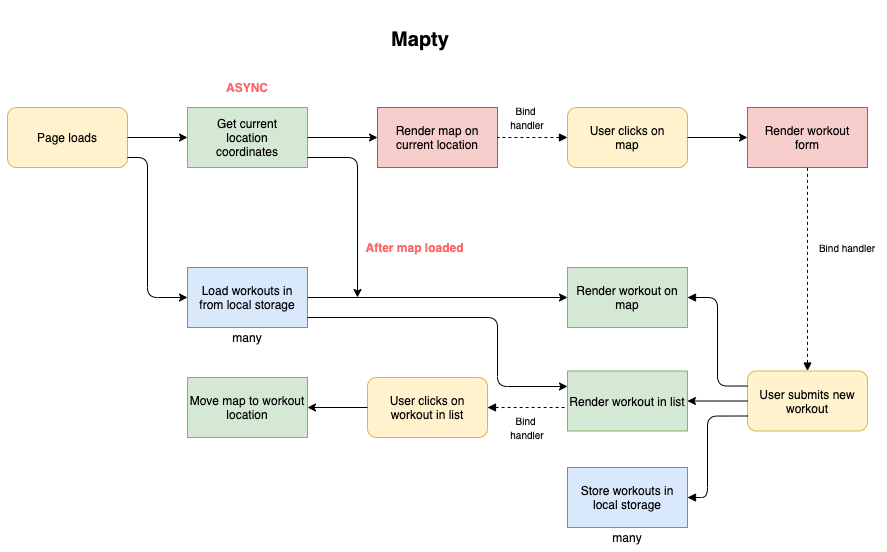

The diagram above was exported from draw.io. Its source (the exported page's mxGraphModel, read from the mxfile embedded in the PNG):
<mxGraphModel dx="1903" dy="814" grid="1" gridSize="10" guides="1" tooltips="1" connect="1" arrows="1" fold="1" page="1" pageScale="1" pageWidth="1169" pageHeight="827" math="0" shadow="0">
  <root>
    <object label="" id="WIyWlLk6GJQsqaUBKTNV-0">
      <mxCell />
    </object>
    <mxCell id="WIyWlLk6GJQsqaUBKTNV-1" parent="WIyWlLk6GJQsqaUBKTNV-0" />
    <mxCell id="BSbLJqNKT-9lUmPURrfF-0" value="&lt;font style=&quot;font-size: 12px&quot; data-font-src=&quot;https://fonts.googleapis.com/css?family=Roboto&quot;&gt;Page loads&lt;/font&gt;" style="rounded=1;whiteSpace=wrap;html=1;fillColor=#fff2cc;strokeColor=#d6b656;" parent="WIyWlLk6GJQsqaUBKTNV-1" vertex="1">
      <mxGeometry x="145" y="100" width="120" height="60" as="geometry" />
    </mxCell>
    <mxCell id="BSbLJqNKT-9lUmPURrfF-1" value="" style="endArrow=classic;html=1;" parent="WIyWlLk6GJQsqaUBKTNV-1" edge="1">
      <mxGeometry width="50" height="50" relative="1" as="geometry">
        <mxPoint x="265" y="130" as="sourcePoint" />
        <mxPoint x="325" y="130" as="targetPoint" />
      </mxGeometry>
    </mxCell>
    <mxCell id="BSbLJqNKT-9lUmPURrfF-2" value="&lt;font data-font-src=&quot;https://fonts.googleapis.com/css?family=Roboto&quot; style=&quot;font-size: 12px&quot;&gt;Get current&lt;br&gt;location&lt;br&gt;coordinates&lt;/font&gt;" style="rounded=0;whiteSpace=wrap;html=1;fillColor=#d5e8d4;strokeColor=#82b366;" parent="WIyWlLk6GJQsqaUBKTNV-1" vertex="1">
      <mxGeometry x="325" y="100" width="120" height="60" as="geometry" />
    </mxCell>
    <mxCell id="BSbLJqNKT-9lUmPURrfF-3" value="&lt;b&gt;&lt;font data-font-src=&quot;https://fonts.googleapis.com/css?family=Roboto&quot; color=&quot;#ff6666&quot;&gt;ASYNC&lt;/font&gt;&lt;/b&gt;" style="text;html=1;strokeColor=none;fillColor=none;align=center;verticalAlign=middle;whiteSpace=wrap;rounded=0;" parent="WIyWlLk6GJQsqaUBKTNV-1" vertex="1">
      <mxGeometry x="365" y="70" width="40" height="20" as="geometry" />
    </mxCell>
    <mxCell id="gzWpjpZFzfSsq3M8995o-0" value="" style="endArrow=classic;html=1;" edge="1" parent="WIyWlLk6GJQsqaUBKTNV-1">
      <mxGeometry width="50" height="50" relative="1" as="geometry">
        <mxPoint x="445" y="130" as="sourcePoint" />
        <mxPoint x="515" y="130" as="targetPoint" />
      </mxGeometry>
    </mxCell>
    <mxCell id="gzWpjpZFzfSsq3M8995o-1" value="&lt;font data-font-src=&quot;https://fonts.googleapis.com/css?family=Roboto&quot; style=&quot;font-size: 12px&quot;&gt;Render map on current location&lt;/font&gt;" style="rounded=0;whiteSpace=wrap;html=1;fillColor=#f8cecc;strokeColor=#b85450;" vertex="1" parent="WIyWlLk6GJQsqaUBKTNV-1">
      <mxGeometry x="515" y="100" width="120" height="60" as="geometry" />
    </mxCell>
    <mxCell id="gzWpjpZFzfSsq3M8995o-8" value="&lt;font style=&quot;font-size: 10px&quot;&gt;Bind&amp;nbsp;&lt;br&gt;handler&lt;/font&gt;" style="text;html=1;strokeColor=none;fillColor=none;align=center;verticalAlign=middle;whiteSpace=wrap;rounded=0;" vertex="1" parent="WIyWlLk6GJQsqaUBKTNV-1">
      <mxGeometry x="645" y="100" width="40" height="20" as="geometry" />
    </mxCell>
    <mxCell id="gzWpjpZFzfSsq3M8995o-9" value="&lt;font data-font-src=&quot;https://fonts.googleapis.com/css?family=Roboto&quot; style=&quot;font-size: 12px&quot;&gt;User clicks on&lt;br&gt;map&lt;/font&gt;" style="rounded=1;whiteSpace=wrap;html=1;fillColor=#fff2cc;strokeColor=#d6b656;" vertex="1" parent="WIyWlLk6GJQsqaUBKTNV-1">
      <mxGeometry x="705" y="100" width="120" height="60" as="geometry" />
    </mxCell>
    <mxCell id="gzWpjpZFzfSsq3M8995o-10" value="" style="endArrow=classic;html=1;" edge="1" parent="WIyWlLk6GJQsqaUBKTNV-1">
      <mxGeometry width="50" height="50" relative="1" as="geometry">
        <mxPoint x="825" y="130" as="sourcePoint" />
        <mxPoint x="885" y="130" as="targetPoint" />
      </mxGeometry>
    </mxCell>
    <mxCell id="gzWpjpZFzfSsq3M8995o-11" value="&lt;font data-font-src=&quot;https://fonts.googleapis.com/css?family=Roboto&quot; style=&quot;font-size: 12px&quot;&gt;Render workout&lt;br&gt;form&lt;/font&gt;" style="rounded=0;whiteSpace=wrap;html=1;fillColor=#f8cecc;strokeColor=#b85450;" vertex="1" parent="WIyWlLk6GJQsqaUBKTNV-1">
      <mxGeometry x="885" y="100" width="120" height="60" as="geometry" />
    </mxCell>
    <mxCell id="gzWpjpZFzfSsq3M8995o-12" value="" style="edgeStyle=segmentEdgeStyle;endArrow=classic;html=1;" edge="1" parent="WIyWlLk6GJQsqaUBKTNV-1">
      <mxGeometry width="50" height="50" relative="1" as="geometry">
        <mxPoint x="445" y="150" as="sourcePoint" />
        <mxPoint x="495" y="290" as="targetPoint" />
      </mxGeometry>
    </mxCell>
    <mxCell id="gzWpjpZFzfSsq3M8995o-13" value="" style="edgeStyle=segmentEdgeStyle;endArrow=classic;html=1;entryX=0;entryY=0.5;entryDx=0;entryDy=0;" edge="1" parent="WIyWlLk6GJQsqaUBKTNV-1" target="gzWpjpZFzfSsq3M8995o-16">
      <mxGeometry width="50" height="50" relative="1" as="geometry">
        <mxPoint x="265" y="150" as="sourcePoint" />
        <mxPoint x="305" y="260" as="targetPoint" />
        <Array as="points">
          <mxPoint x="285" y="150" />
          <mxPoint x="285" y="290" />
        </Array>
      </mxGeometry>
    </mxCell>
    <mxCell id="gzWpjpZFzfSsq3M8995o-16" value="Load workouts in from local storage" style="rounded=0;whiteSpace=wrap;html=1;fillColor=#dae8fc;strokeColor=#6c8ebf;" vertex="1" parent="WIyWlLk6GJQsqaUBKTNV-1">
      <mxGeometry x="325" y="260" width="120" height="60" as="geometry" />
    </mxCell>
    <mxCell id="gzWpjpZFzfSsq3M8995o-17" value="" style="endArrow=classic;html=1;entryX=0;entryY=0.5;entryDx=0;entryDy=0;" edge="1" parent="WIyWlLk6GJQsqaUBKTNV-1" target="gzWpjpZFzfSsq3M8995o-18">
      <mxGeometry width="50" height="50" relative="1" as="geometry">
        <mxPoint x="445" y="290" as="sourcePoint" />
        <mxPoint x="695" y="290" as="targetPoint" />
      </mxGeometry>
    </mxCell>
    <mxCell id="gzWpjpZFzfSsq3M8995o-18" value="Render workout on map" style="rounded=0;whiteSpace=wrap;html=1;fillColor=#d5e8d4;strokeColor=#82b366;" vertex="1" parent="WIyWlLk6GJQsqaUBKTNV-1">
      <mxGeometry x="705" y="260" width="120" height="60" as="geometry" />
    </mxCell>
    <mxCell id="gzWpjpZFzfSsq3M8995o-21" value="" style="edgeStyle=segmentEdgeStyle;endArrow=classic;html=1;entryX=0;entryY=0.25;entryDx=0;entryDy=0;" edge="1" parent="WIyWlLk6GJQsqaUBKTNV-1" target="gzWpjpZFzfSsq3M8995o-22">
      <mxGeometry width="50" height="50" relative="1" as="geometry">
        <mxPoint x="445" y="310" as="sourcePoint" />
        <mxPoint x="695" y="450" as="targetPoint" />
        <Array as="points">
          <mxPoint x="635" y="310" />
          <mxPoint x="635" y="379" />
          <mxPoint x="705" y="379" />
        </Array>
      </mxGeometry>
    </mxCell>
    <mxCell id="gzWpjpZFzfSsq3M8995o-22" value="Render workout in list" style="rounded=0;whiteSpace=wrap;html=1;fillColor=#d5e8d4;strokeColor=#82b366;" vertex="1" parent="WIyWlLk6GJQsqaUBKTNV-1">
      <mxGeometry x="705" y="363.5" width="120" height="60" as="geometry" />
    </mxCell>
    <mxCell id="gzWpjpZFzfSsq3M8995o-23" value="User submits new workout" style="rounded=1;whiteSpace=wrap;html=1;fillColor=#fff2cc;strokeColor=#d6b656;" vertex="1" parent="WIyWlLk6GJQsqaUBKTNV-1">
      <mxGeometry x="885" y="363.5" width="120" height="60" as="geometry" />
    </mxCell>
    <mxCell id="gzWpjpZFzfSsq3M8995o-26" value="&lt;font style=&quot;font-size: 10px&quot;&gt;Bind handler&lt;/font&gt;" style="text;html=1;strokeColor=none;fillColor=none;align=center;verticalAlign=middle;whiteSpace=wrap;rounded=0;" vertex="1" parent="WIyWlLk6GJQsqaUBKTNV-1">
      <mxGeometry x="950" y="230" width="70" height="20" as="geometry" />
    </mxCell>
    <mxCell id="gzWpjpZFzfSsq3M8995o-27" value="Store workouts in local storage" style="rounded=0;whiteSpace=wrap;html=1;fillColor=#dae8fc;strokeColor=#6c8ebf;" vertex="1" parent="WIyWlLk6GJQsqaUBKTNV-1">
      <mxGeometry x="705" y="460" width="120" height="60" as="geometry" />
    </mxCell>
    <mxCell id="gzWpjpZFzfSsq3M8995o-28" value="many" style="text;html=1;strokeColor=none;fillColor=none;align=center;verticalAlign=middle;whiteSpace=wrap;rounded=0;" vertex="1" parent="WIyWlLk6GJQsqaUBKTNV-1">
      <mxGeometry x="745" y="520" width="40" height="20" as="geometry" />
    </mxCell>
    <mxCell id="gzWpjpZFzfSsq3M8995o-29" value="many" style="text;html=1;strokeColor=none;fillColor=none;align=center;verticalAlign=middle;whiteSpace=wrap;rounded=0;" vertex="1" parent="WIyWlLk6GJQsqaUBKTNV-1">
      <mxGeometry x="365" y="320" width="40" height="20" as="geometry" />
    </mxCell>
    <mxCell id="gzWpjpZFzfSsq3M8995o-30" value="" style="endArrow=classic;html=1;exitX=0;exitY=0.5;exitDx=0;exitDy=0;entryX=1;entryY=0.5;entryDx=0;entryDy=0;" edge="1" parent="WIyWlLk6GJQsqaUBKTNV-1" source="gzWpjpZFzfSsq3M8995o-23" target="gzWpjpZFzfSsq3M8995o-22">
      <mxGeometry width="50" height="50" relative="1" as="geometry">
        <mxPoint x="845" y="380" as="sourcePoint" />
        <mxPoint x="895" y="330" as="targetPoint" />
      </mxGeometry>
    </mxCell>
    <mxCell id="gzWpjpZFzfSsq3M8995o-34" value="" style="endArrow=none;html=1;edgeStyle=orthogonalEdgeStyle;entryX=0;entryY=0.25;entryDx=0;entryDy=0;startArrow=block;startFill=1;exitX=1;exitY=0.5;exitDx=0;exitDy=0;" edge="1" parent="WIyWlLk6GJQsqaUBKTNV-1" source="gzWpjpZFzfSsq3M8995o-18" target="gzWpjpZFzfSsq3M8995o-23">
      <mxGeometry width="50" height="50" relative="1" as="geometry">
        <mxPoint x="875" y="360" as="sourcePoint" />
        <mxPoint x="845" y="280" as="targetPoint" />
      </mxGeometry>
    </mxCell>
    <mxCell id="gzWpjpZFzfSsq3M8995o-35" value="" style="endArrow=none;html=1;edgeStyle=orthogonalEdgeStyle;entryX=0;entryY=0.75;entryDx=0;entryDy=0;startArrow=block;startFill=1;" edge="1" parent="WIyWlLk6GJQsqaUBKTNV-1" target="gzWpjpZFzfSsq3M8995o-23">
      <mxGeometry width="50" height="50" relative="1" as="geometry">
        <mxPoint x="825" y="490" as="sourcePoint" />
        <mxPoint x="875" y="485" as="targetPoint" />
        <Array as="points">
          <mxPoint x="845" y="490" />
          <mxPoint x="845" y="409" />
        </Array>
      </mxGeometry>
    </mxCell>
    <mxCell id="gzWpjpZFzfSsq3M8995o-36" value="" style="endArrow=none;html=1;dashed=1;startArrow=block;startFill=1;" edge="1" parent="WIyWlLk6GJQsqaUBKTNV-1">
      <mxGeometry width="50" height="50" relative="1" as="geometry">
        <mxPoint x="695" y="390" as="sourcePoint" />
        <mxPoint x="695" y="390" as="targetPoint" />
        <Array as="points" />
      </mxGeometry>
    </mxCell>
    <mxCell id="gzWpjpZFzfSsq3M8995o-37" value="" style="endArrow=none;html=1;dashed=1;startArrow=block;startFill=1;exitX=1;exitY=0.5;exitDx=0;exitDy=0;" edge="1" parent="WIyWlLk6GJQsqaUBKTNV-1" source="gzWpjpZFzfSsq3M8995o-40">
      <mxGeometry width="50" height="50" relative="1" as="geometry">
        <mxPoint x="605" y="400" as="sourcePoint" />
        <mxPoint x="703" y="400" as="targetPoint" />
      </mxGeometry>
    </mxCell>
    <mxCell id="gzWpjpZFzfSsq3M8995o-38" value="" style="endArrow=none;html=1;dashed=1;startArrow=block;startFill=1;entryX=1;entryY=0.5;entryDx=0;entryDy=0;exitX=0;exitY=0.5;exitDx=0;exitDy=0;" edge="1" parent="WIyWlLk6GJQsqaUBKTNV-1" source="gzWpjpZFzfSsq3M8995o-9" target="gzWpjpZFzfSsq3M8995o-1">
      <mxGeometry width="50" height="50" relative="1" as="geometry">
        <mxPoint x="620" y="180" as="sourcePoint" />
        <mxPoint x="710" y="180" as="targetPoint" />
      </mxGeometry>
    </mxCell>
    <mxCell id="gzWpjpZFzfSsq3M8995o-39" value="" style="endArrow=none;html=1;dashed=1;startArrow=block;startFill=1;entryX=0.5;entryY=1;entryDx=0;entryDy=0;exitX=0.5;exitY=0;exitDx=0;exitDy=0;" edge="1" parent="WIyWlLk6GJQsqaUBKTNV-1" source="gzWpjpZFzfSsq3M8995o-23" target="gzWpjpZFzfSsq3M8995o-11">
      <mxGeometry width="50" height="50" relative="1" as="geometry">
        <mxPoint x="715" y="140" as="sourcePoint" />
        <mxPoint x="645" y="140" as="targetPoint" />
      </mxGeometry>
    </mxCell>
    <mxCell id="gzWpjpZFzfSsq3M8995o-40" value="User clicks on workout in list" style="rounded=1;whiteSpace=wrap;html=1;fillColor=#fff2cc;strokeColor=#d6b656;" vertex="1" parent="WIyWlLk6GJQsqaUBKTNV-1">
      <mxGeometry x="505" y="370" width="120" height="60" as="geometry" />
    </mxCell>
    <mxCell id="gzWpjpZFzfSsq3M8995o-43" value="" style="endArrow=classic;html=1;exitX=0;exitY=0.5;exitDx=0;exitDy=0;entryX=1;entryY=0.5;entryDx=0;entryDy=0;" edge="1" parent="WIyWlLk6GJQsqaUBKTNV-1" source="gzWpjpZFzfSsq3M8995o-40" target="gzWpjpZFzfSsq3M8995o-44">
      <mxGeometry width="50" height="50" relative="1" as="geometry">
        <mxPoint x="405" y="430" as="sourcePoint" />
        <mxPoint x="415" y="400" as="targetPoint" />
      </mxGeometry>
    </mxCell>
    <mxCell id="gzWpjpZFzfSsq3M8995o-44" value="Move map to workout location" style="rounded=0;whiteSpace=wrap;html=1;fillColor=#d5e8d4;strokeColor=#82b366;" vertex="1" parent="WIyWlLk6GJQsqaUBKTNV-1">
      <mxGeometry x="325" y="370" width="120" height="60" as="geometry" />
    </mxCell>
    <mxCell id="gzWpjpZFzfSsq3M8995o-46" value="&lt;font color=&quot;#ff6666&quot;&gt;&lt;b&gt;After map loaded&lt;/b&gt;&lt;/font&gt;" style="text;html=1;strokeColor=none;fillColor=none;align=center;verticalAlign=middle;whiteSpace=wrap;rounded=0;" vertex="1" parent="WIyWlLk6GJQsqaUBKTNV-1">
      <mxGeometry x="500" y="230" width="105" height="20" as="geometry" />
    </mxCell>
    <mxCell id="gzWpjpZFzfSsq3M8995o-48" value="&lt;h1&gt;&lt;font style=&quot;font-size: 20px&quot;&gt;Mapty&lt;/font&gt;&lt;/h1&gt;" style="text;html=1;strokeColor=none;fillColor=none;align=center;verticalAlign=middle;whiteSpace=wrap;rounded=0;" vertex="1" parent="WIyWlLk6GJQsqaUBKTNV-1">
      <mxGeometry x="538" y="20" width="40" height="20" as="geometry" />
    </mxCell>
    <mxCell id="gzWpjpZFzfSsq3M8995o-52" value="&lt;font style=&quot;font-size: 10px&quot;&gt;Bind&amp;nbsp;&lt;br&gt;handler&lt;/font&gt;" style="text;html=1;strokeColor=none;fillColor=none;align=center;verticalAlign=middle;whiteSpace=wrap;rounded=0;" vertex="1" parent="WIyWlLk6GJQsqaUBKTNV-1">
      <mxGeometry x="645" y="410" width="40" height="20" as="geometry" />
    </mxCell>
  </root>
</mxGraphModel>